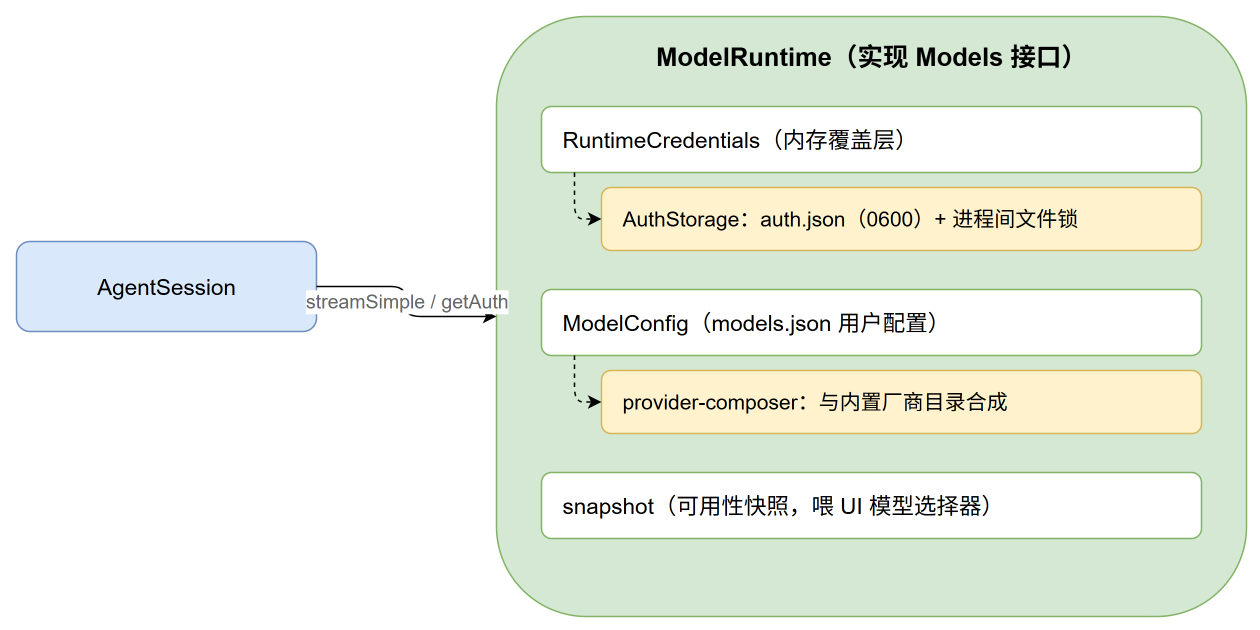

The diagram above was exported from draw.io. Its source (the exported page's mxGraphModel, read from the mxfile embedded in the PNG):
<mxGraphModel adaptiveColors="auto">
  <root>
    <mxCell id="0" />
    <mxCell id="1" parent="0" />
    <mxCell id="sess" value="AgentSession" style="rounded=1;whiteSpace=wrap;html=1;fillColor=#dae8fc;strokeColor=#6c8ebf;fontSize=15;" vertex="1" parent="1">
      <mxGeometry x="40" y="180" width="200" height="60" as="geometry" />
    </mxCell>
    <mxCell id="rt" value="&lt;b&gt;ModelRuntime（实现 Models 接口）&lt;/b&gt;" style="rounded=1;whiteSpace=wrap;html=1;fillColor=#d5e8d4;strokeColor=#82b366;fontSize=17;verticalAlign=top;spacingTop=10;" vertex="1" parent="1">
      <mxGeometry x="360" y="30" width="500" height="400" as="geometry" />
    </mxCell>
    <mxCell id="rc" value="RuntimeCredentials（内存覆盖层）" style="rounded=1;whiteSpace=wrap;html=1;fillColor=#ffffff;strokeColor=#82b366;fontSize=15;align=left;spacingLeft=12;" vertex="1" parent="1">
      <mxGeometry x="390" y="90" width="440" height="44" as="geometry" />
    </mxCell>
    <mxCell id="as" value="AuthStorage：auth.json（0600）+ 进程间文件锁" style="rounded=1;whiteSpace=wrap;html=1;fillColor=#fff2cc;strokeColor=#d6b656;fontSize=14;align=left;spacingLeft=12;" vertex="1" parent="1">
      <mxGeometry x="430" y="144" width="400" height="42" as="geometry" />
    </mxCell>
    <mxCell id="mc" value="ModelConfig（models.json 用户配置）" style="rounded=1;whiteSpace=wrap;html=1;fillColor=#ffffff;strokeColor=#82b366;fontSize=15;align=left;spacingLeft=12;" vertex="1" parent="1">
      <mxGeometry x="390" y="212" width="440" height="44" as="geometry" />
    </mxCell>
    <mxCell id="pc" value="provider-composer：与内置厂商目录合成" style="rounded=1;whiteSpace=wrap;html=1;fillColor=#fff2cc;strokeColor=#d6b656;fontSize=14;align=left;spacingLeft=12;" vertex="1" parent="1">
      <mxGeometry x="430" y="266" width="400" height="42" as="geometry" />
    </mxCell>
    <mxCell id="sn" value="snapshot（可用性快照，喂 UI 模型选择器）" style="rounded=1;whiteSpace=wrap;html=1;fillColor=#ffffff;strokeColor=#82b366;fontSize=15;align=left;spacingLeft=12;" vertex="1" parent="1">
      <mxGeometry x="390" y="334" width="440" height="44" as="geometry" />
    </mxCell>
    <mxCell id="e1" value="streamSimple / getAuth" style="edgeStyle=orthogonalEdgeStyle;rounded=1;html=1;fontSize=13;fontColor=#666666;exitX=1;exitY=0.5;entryX=0;entryY=0.5;" edge="1" parent="1" source="sess" target="rt">
      <mxGeometry relative="1" as="geometry" />
    </mxCell>
    <mxCell id="e2" style="edgeStyle=orthogonalEdgeStyle;rounded=1;html=1;dashed=1;exitX=0.05;exitY=1;entryX=0;entryY=0.5;" edge="1" parent="1" source="rc" target="as">
      <mxGeometry relative="1" as="geometry" />
    </mxCell>
    <mxCell id="e3" style="edgeStyle=orthogonalEdgeStyle;rounded=1;html=1;dashed=1;exitX=0.05;exitY=1;entryX=0;entryY=0.5;" edge="1" parent="1" source="mc" target="pc">
      <mxGeometry relative="1" as="geometry" />
    </mxCell>
  </root>
</mxGraphModel>